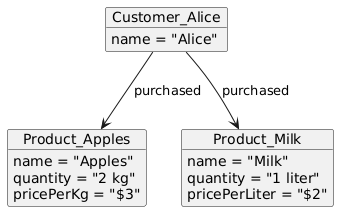

The diagram above was rendered by PlantUML. Its source (embedded in the PNG):
@startuml
object Customer_Alice {
    name = "Alice"
}

object Product_Apples {
    name = "Apples"
    quantity = "2 kg"
    pricePerKg = "$3"
}

object Product_Milk {
    name = "Milk"
    quantity = "1 liter"
    pricePerLiter = "$2"
}

Customer_Alice --> Product_Apples : purchased
Customer_Alice --> Product_Milk : purchased
@enduml